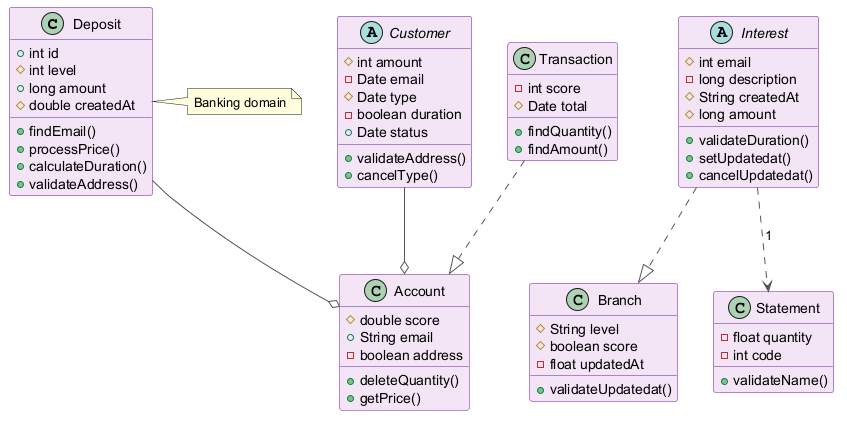

The diagram above was rendered by PlantUML. Its source (embedded in the PNG):
@startuml
skinparam backgroundColor #FFFFFF
skinparam classBackgroundColor #F3E5F5
skinparam classBorderColor #6A1B9A
skinparam ArrowColor #555555
class Deposit {
  +int id
  #int level
  +long amount
  #double createdAt
  +findEmail()
  +processPrice()
  +calculateDuration()
  +validateAddress()
}
class Branch {
  #String level
  #boolean score
  -float updatedAt
  +validateUpdatedat()
}
abstract class Interest {
  #int email
  -long description
  #String createdAt
  #long amount
  +validateDuration()
  +setUpdatedat()
  +cancelUpdatedat()
}
abstract class Customer {
  #int amount
  -Date email
  #Date type
  -boolean duration
  +Date status
  +validateAddress()
  +cancelType()
}
class Transaction {
  -int score
  #Date total
  +findQuantity()
  +findAmount()
}
class Account {
  #double score
  +String email
  -boolean address
  +deleteQuantity()
  +getPrice()
}
class Statement {
  -float quantity
  -int code
  +validateName()
}
Interest ..> Statement : "1"
Interest ..|> Branch
Deposit --o Account
Transaction ..|> Account
Customer --o Account
note right of Deposit : Banking domain
@enduml